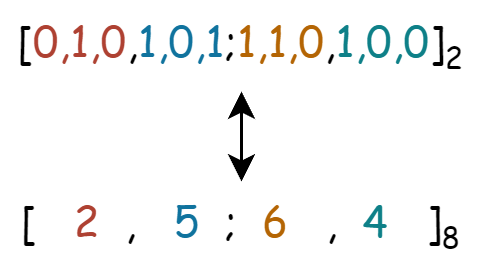

The diagram above was exported from draw.io. Its source (the exported page's mxGraphModel, read from the mxfile embedded in the PNG):
<mxGraphModel dx="977" dy="671" grid="1" gridSize="10" guides="1" tooltips="1" connect="1" arrows="1" fold="1" page="1" pageScale="1" pageWidth="850" pageHeight="1100" math="0" shadow="0">
  <root>
    <mxCell id="0" />
    <mxCell id="1" parent="0" />
    <mxCell id="E7tVoDa2i5Y7ydsUfZ0K-7" value="" style="edgeStyle=orthogonalEdgeStyle;rounded=0;orthogonalLoop=1;jettySize=auto;html=1;startArrow=classic;startFill=1;" parent="1" source="E7tVoDa2i5Y7ydsUfZ0K-2" target="E7tVoDa2i5Y7ydsUfZ0K-6" edge="1">
      <mxGeometry relative="1" as="geometry" />
    </mxCell>
    <mxCell id="E7tVoDa2i5Y7ydsUfZ0K-2" value="[&lt;font color=&quot;#ae4132&quot;&gt;0,1,0&lt;/font&gt;,&lt;font color=&quot;#10739e&quot;&gt;1,0,1&lt;/font&gt;;&lt;font color=&quot;#b46504&quot;&gt;1,1,0&lt;/font&gt;,&lt;font color=&quot;#0e8088&quot;&gt;1,0,0&lt;/font&gt;]&lt;sub&gt;&lt;font style=&quot;font-size: 10px;&quot;&gt;2&lt;/font&gt;&lt;/sub&gt;" style="text;html=1;strokeColor=none;fillColor=none;align=center;verticalAlign=middle;whiteSpace=wrap;rounded=0;fontFamily=Comic Sans MS;fontSize=14;" parent="1" vertex="1">
      <mxGeometry x="100" y="240" width="160" height="30" as="geometry" />
    </mxCell>
    <mxCell id="E7tVoDa2i5Y7ydsUfZ0K-6" value="[&amp;nbsp; &amp;nbsp;&lt;font color=&quot;#ae4132&quot;&gt;2&amp;nbsp; &lt;/font&gt;,&amp;nbsp; &amp;nbsp;&lt;font color=&quot;#10739e&quot;&gt;5&amp;nbsp;&amp;nbsp;&lt;/font&gt;;&amp;nbsp;&amp;nbsp;&lt;font color=&quot;#b46504&quot;&gt;6&amp;nbsp; &amp;nbsp;&lt;/font&gt;,&amp;nbsp;&amp;nbsp;&lt;font color=&quot;#0e8088&quot;&gt;4&amp;nbsp; &amp;nbsp;&lt;/font&gt;]&lt;sub&gt;&lt;font style=&quot;font-size: 10px;&quot;&gt;8&lt;/font&gt;&lt;/sub&gt;" style="text;html=1;strokeColor=none;fillColor=none;align=center;verticalAlign=middle;whiteSpace=wrap;rounded=0;fontFamily=Comic Sans MS;fontSize=14;" parent="1" vertex="1">
      <mxGeometry x="100" y="300" width="160" height="30" as="geometry" />
    </mxCell>
  </root>
</mxGraphModel>